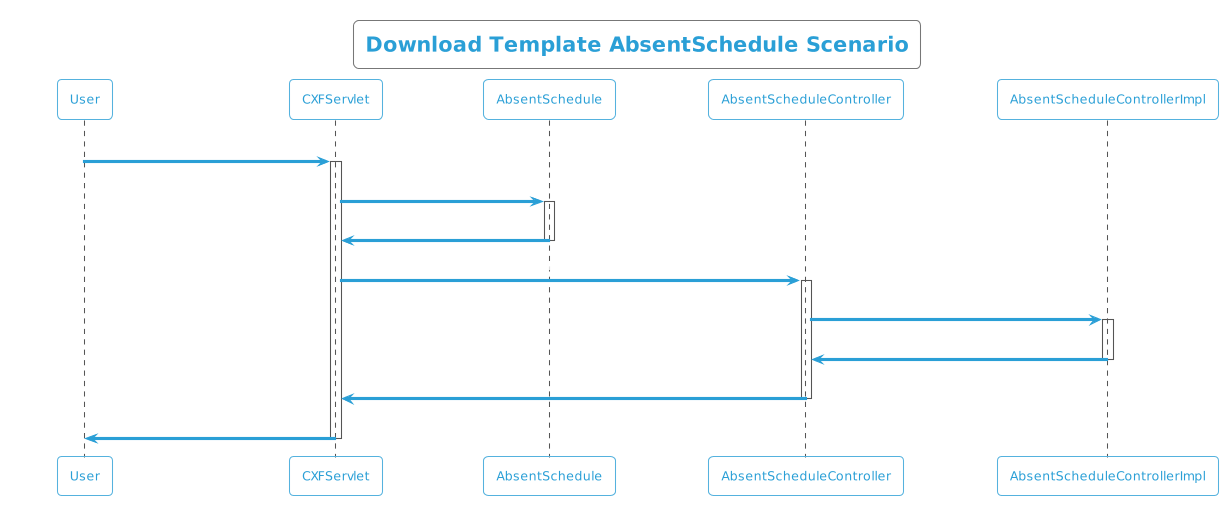

The diagram above was rendered by PlantUML. Its source (embedded in the PNG):
@startuml
!theme cyborg-outline
title  Download Template AbsentSchedule Scenario
participant User
User -> CXFServlet: AbsentSchedule
activate CXFServlet
CXFServlet -> AbsentSchedule: << downloadTemplate >>
activate AbsentSchedule
AbsentSchedule -> CXFServlet: << instance >>
deactivate AbsentSchedule
CXFServlet -> AbsentScheduleController: downloadTemplate(:String fileName)
activate AbsentScheduleController
AbsentScheduleController -> AbsentScheduleControllerImpl: ResponseBuilder(workbook,fileName)
activate AbsentScheduleControllerImpl
AbsentScheduleControllerImpl -> AbsentScheduleController: response(:ResponseEntity)
deactivate AbsentScheduleControllerImpl
AbsentScheduleController -> CXFServlet: << AbsentSchedule  >>
deactivate AbsentScheduleController
CXFServlet -> User: marshalled AbsentSchedule XML
deactivate CXFServlet
@enduml